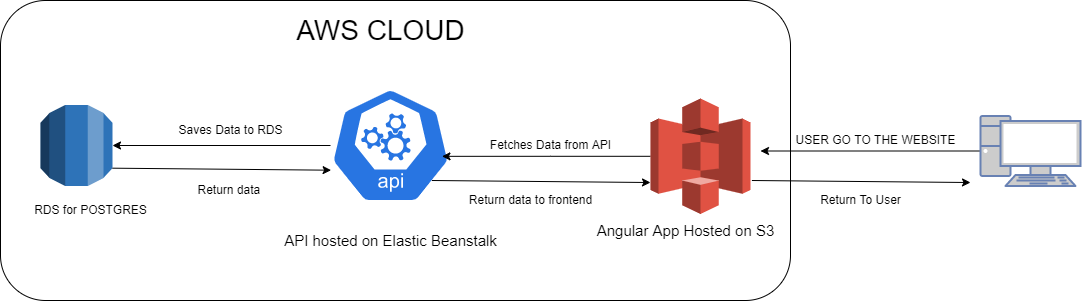

The diagram above was exported from draw.io. Its source (the exported page's mxGraphModel, read from the mxfile embedded in the PNG):
<mxGraphModel dx="1102" dy="857" grid="1" gridSize="10" guides="1" tooltips="1" connect="1" arrows="1" fold="1" page="1" pageScale="1" pageWidth="1169" pageHeight="827" background="#FFFFFF" math="0" shadow="0">
  <root>
    <mxCell id="0" />
    <mxCell id="1" parent="0" />
    <mxCell id="ff8DDJ7wSilZ7LRujz_9-25" value="" style="rounded=1;whiteSpace=wrap;html=1;" parent="1" vertex="1">
      <mxGeometry x="60" y="200" width="790" height="300" as="geometry" />
    </mxCell>
    <mxCell id="ff8DDJ7wSilZ7LRujz_9-26" style="edgeStyle=orthogonalEdgeStyle;rounded=0;orthogonalLoop=1;jettySize=auto;html=1;entryX=1;entryY=0.5;entryDx=0;entryDy=0;entryPerimeter=0;" parent="1" source="ff8DDJ7wSilZ7LRujz_9-27" target="ff8DDJ7wSilZ7LRujz_9-28" edge="1">
      <mxGeometry relative="1" as="geometry" />
    </mxCell>
    <mxCell id="ff8DDJ7wSilZ7LRujz_9-27" value="" style="sketch=0;html=1;dashed=0;whitespace=wrap;fillColor=#2875E2;strokeColor=#ffffff;points=[[0.005,0.63,0],[0.1,0.2,0],[0.9,0.2,0],[0.5,0,0],[0.995,0.63,0],[0.72,0.99,0],[0.5,1,0],[0.28,0.99,0]];shape=mxgraph.kubernetes.icon;prIcon=api" parent="1" vertex="1">
      <mxGeometry x="390" y="250" width="120" height="190" as="geometry" />
    </mxCell>
    <mxCell id="ff8DDJ7wSilZ7LRujz_9-28" value="" style="outlineConnect=0;dashed=0;verticalLabelPosition=bottom;verticalAlign=top;align=center;html=1;shape=mxgraph.aws3.rds;fillColor=#2E73B8;gradientColor=none;" parent="1" vertex="1">
      <mxGeometry x="100" y="304.5" width="72" height="81" as="geometry" />
    </mxCell>
    <mxCell id="ff8DDJ7wSilZ7LRujz_9-29" style="edgeStyle=orthogonalEdgeStyle;rounded=0;orthogonalLoop=1;jettySize=auto;html=1;entryX=0.929;entryY=0.557;entryDx=0;entryDy=0;entryPerimeter=0;" parent="1" source="ff8DDJ7wSilZ7LRujz_9-30" target="ff8DDJ7wSilZ7LRujz_9-27" edge="1">
      <mxGeometry relative="1" as="geometry" />
    </mxCell>
    <mxCell id="ff8DDJ7wSilZ7LRujz_9-30" value="" style="outlineConnect=0;dashed=0;verticalLabelPosition=bottom;verticalAlign=top;align=center;html=1;shape=mxgraph.aws3.s3;fillColor=#E05243;gradientColor=none;" parent="1" vertex="1">
      <mxGeometry x="710" y="298" width="100" height="115.5" as="geometry" />
    </mxCell>
    <mxCell id="ff8DDJ7wSilZ7LRujz_9-31" style="edgeStyle=orthogonalEdgeStyle;rounded=0;orthogonalLoop=1;jettySize=auto;html=1;" parent="1" source="ff8DDJ7wSilZ7LRujz_9-32" edge="1">
      <mxGeometry relative="1" as="geometry">
        <mxPoint x="820" y="350.5" as="targetPoint" />
      </mxGeometry>
    </mxCell>
    <mxCell id="ff8DDJ7wSilZ7LRujz_9-32" value="" style="fontColor=#0066CC;verticalAlign=top;verticalLabelPosition=bottom;labelPosition=center;align=center;html=1;outlineConnect=0;fillColor=#CCCCCC;strokeColor=#6881B3;gradientColor=none;gradientDirection=north;strokeWidth=2;shape=mxgraph.networks.pc;" parent="1" vertex="1">
      <mxGeometry x="1040" y="315.5" width="100" height="70" as="geometry" />
    </mxCell>
    <mxCell id="ff8DDJ7wSilZ7LRujz_9-33" value="Saves Data to RDS&lt;br&gt;" style="text;html=1;align=center;verticalAlign=middle;resizable=0;points=[];autosize=1;strokeColor=none;fillColor=none;" parent="1" vertex="1">
      <mxGeometry x="230" y="320" width="120" height="20" as="geometry" />
    </mxCell>
    <mxCell id="ff8DDJ7wSilZ7LRujz_9-34" value="RDS for POSTGRES&lt;br&gt;" style="text;html=1;align=center;verticalAlign=middle;resizable=0;points=[];autosize=1;strokeColor=none;fillColor=none;" parent="1" vertex="1">
      <mxGeometry x="85" y="400" width="130" height="20" as="geometry" />
    </mxCell>
    <mxCell id="ff8DDJ7wSilZ7LRujz_9-35" value="Fetches Data from API" style="text;html=1;align=center;verticalAlign=middle;resizable=0;points=[];autosize=1;strokeColor=none;fillColor=none;" parent="1" vertex="1">
      <mxGeometry x="540" y="335" width="140" height="20" as="geometry" />
    </mxCell>
    <mxCell id="ff8DDJ7wSilZ7LRujz_9-36" value="USER GO TO THE WEBSITE" style="text;html=1;align=center;verticalAlign=middle;resizable=0;points=[];autosize=1;strokeColor=none;fillColor=none;" parent="1" vertex="1">
      <mxGeometry x="850" y="330" width="170" height="20" as="geometry" />
    </mxCell>
    <mxCell id="ff8DDJ7wSilZ7LRujz_9-37" value="" style="endArrow=classic;html=1;rounded=0;entryX=0.005;entryY=0.63;entryDx=0;entryDy=0;entryPerimeter=0;exitX=1;exitY=0.78;exitDx=0;exitDy=0;exitPerimeter=0;" parent="1" source="ff8DDJ7wSilZ7LRujz_9-28" target="ff8DDJ7wSilZ7LRujz_9-27" edge="1">
      <mxGeometry width="50" height="50" relative="1" as="geometry">
        <mxPoint x="220" y="414" as="sourcePoint" />
        <mxPoint x="270" y="364" as="targetPoint" />
      </mxGeometry>
    </mxCell>
    <mxCell id="ff8DDJ7wSilZ7LRujz_9-38" value="Return data&amp;nbsp;&lt;br&gt;" style="text;html=1;align=center;verticalAlign=middle;resizable=0;points=[];autosize=1;strokeColor=none;fillColor=none;" parent="1" vertex="1">
      <mxGeometry x="250" y="380" width="80" height="20" as="geometry" />
    </mxCell>
    <mxCell id="ff8DDJ7wSilZ7LRujz_9-39" value="" style="endArrow=classic;html=1;rounded=0;entryX=0.005;entryY=0.63;entryDx=0;entryDy=0;entryPerimeter=0;exitX=1;exitY=0.78;exitDx=0;exitDy=0;exitPerimeter=0;" parent="1" edge="1">
      <mxGeometry width="50" height="50" relative="1" as="geometry">
        <mxPoint x="491.4000000000001" y="380" as="sourcePoint" />
        <mxPoint x="710" y="382.02" as="targetPoint" />
      </mxGeometry>
    </mxCell>
    <mxCell id="ff8DDJ7wSilZ7LRujz_9-40" value="Return data to frontend&lt;br&gt;" style="text;html=1;align=center;verticalAlign=middle;resizable=0;points=[];autosize=1;strokeColor=none;fillColor=none;" parent="1" vertex="1">
      <mxGeometry x="520" y="390" width="140" height="20" as="geometry" />
    </mxCell>
    <mxCell id="ff8DDJ7wSilZ7LRujz_9-41" value="" style="endArrow=classic;html=1;rounded=0;entryX=0.005;entryY=0.63;entryDx=0;entryDy=0;entryPerimeter=0;exitX=1;exitY=0.78;exitDx=0;exitDy=0;exitPerimeter=0;" parent="1" edge="1">
      <mxGeometry width="50" height="50" relative="1" as="geometry">
        <mxPoint x="811.4000000000001" y="380" as="sourcePoint" />
        <mxPoint x="1030" y="382.02" as="targetPoint" />
      </mxGeometry>
    </mxCell>
    <mxCell id="ff8DDJ7wSilZ7LRujz_9-42" value="Return To User" style="text;html=1;align=center;verticalAlign=middle;resizable=0;points=[];autosize=1;strokeColor=none;fillColor=none;" parent="1" vertex="1">
      <mxGeometry x="870" y="390" width="100" height="20" as="geometry" />
    </mxCell>
    <mxCell id="ff8DDJ7wSilZ7LRujz_9-44" value="AWS CLOUD" style="text;html=1;align=center;verticalAlign=middle;resizable=0;points=[];autosize=1;strokeColor=none;fillColor=none;fontSize=28;" parent="1" vertex="1">
      <mxGeometry x="350" y="210" width="180" height="40" as="geometry" />
    </mxCell>
    <mxCell id="ff8DDJ7wSilZ7LRujz_9-46" value="Angular App Hosted on S3" style="text;html=1;align=center;verticalAlign=middle;resizable=0;points=[];autosize=1;strokeColor=none;fillColor=none;fontSize=15;" parent="1" vertex="1">
      <mxGeometry x="650" y="420" width="190" height="20" as="geometry" />
    </mxCell>
    <mxCell id="ff8DDJ7wSilZ7LRujz_9-47" value="API hosted on Elastic Beanstalk" style="text;html=1;align=center;verticalAlign=middle;resizable=0;points=[];autosize=1;strokeColor=none;fillColor=none;fontSize=15;" parent="1" vertex="1">
      <mxGeometry x="335" y="430" width="230" height="20" as="geometry" />
    </mxCell>
  </root>
</mxGraphModel>